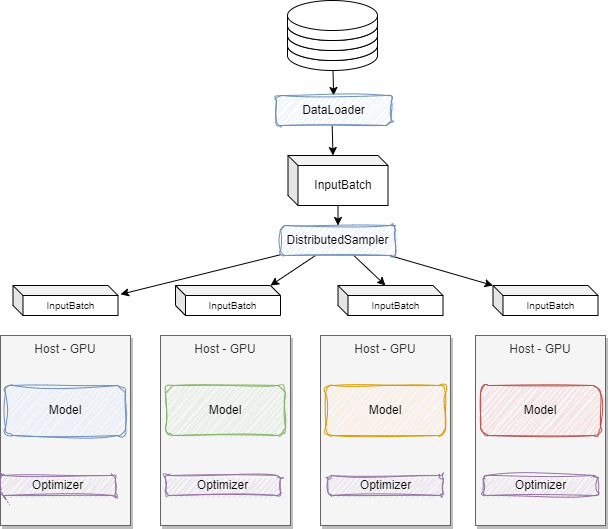

The diagram above was exported from draw.io. Its source (the exported page's mxGraphModel, read from the mxfile embedded in the PNG):
<mxGraphModel dx="1417" dy="1527" grid="1" gridSize="10" guides="1" tooltips="1" connect="1" arrows="1" fold="1" page="1" pageScale="1" pageWidth="850" pageHeight="1100" math="0" shadow="0">
  <root>
    <mxCell id="0" />
    <mxCell id="1" parent="0" />
    <mxCell id="2" value="Host - GPU" style="rounded=0;whiteSpace=wrap;html=1;fillColor=#f5f5f5;fontColor=#333333;strokeColor=#666666;shadow=1;verticalAlign=top;" vertex="1" parent="1">
      <mxGeometry x="110" y="110" width="130" height="190" as="geometry" />
    </mxCell>
    <mxCell id="7" value="Host - GPU" style="rounded=0;whiteSpace=wrap;html=1;fillColor=#f5f5f5;fontColor=#333333;strokeColor=#666666;shadow=1;verticalAlign=top;" vertex="1" parent="1">
      <mxGeometry x="270" y="110" width="130" height="190" as="geometry" />
    </mxCell>
    <mxCell id="8" value="Host - GPU" style="rounded=0;whiteSpace=wrap;html=1;fillColor=#f5f5f5;fontColor=#333333;strokeColor=#666666;shadow=1;verticalAlign=top;" vertex="1" parent="1">
      <mxGeometry x="425" y="110" width="130" height="190" as="geometry" />
    </mxCell>
    <mxCell id="9" value="Host - GPU" style="rounded=0;whiteSpace=wrap;html=1;fillColor=#f5f5f5;fontColor=#333333;strokeColor=#666666;shadow=1;verticalAlign=top;" vertex="1" parent="1">
      <mxGeometry x="-50" y="110" width="130" height="190" as="geometry" />
    </mxCell>
    <mxCell id="19" style="edgeStyle=none;html=1;" edge="1" parent="1" source="14">
      <mxGeometry relative="1" as="geometry">
        <mxPoint x="70" y="68.85714285714289" as="targetPoint" />
      </mxGeometry>
    </mxCell>
    <mxCell id="20" style="edgeStyle=none;html=1;entryX=0;entryY=0;entryDx=47.5;entryDy=0;entryPerimeter=0;" edge="1" parent="1" source="14" target="35">
      <mxGeometry relative="1" as="geometry">
        <mxPoint x="354" y="62" as="targetPoint" />
      </mxGeometry>
    </mxCell>
    <mxCell id="23" style="edgeStyle=none;html=1;entryX=0;entryY=0;entryDx=95;entryDy=0;entryPerimeter=0;" edge="1" parent="1" source="14" target="34">
      <mxGeometry relative="1" as="geometry">
        <mxPoint x="206.95000000000005" y="64.34999999999991" as="targetPoint" />
      </mxGeometry>
    </mxCell>
    <mxCell id="24" style="edgeStyle=none;html=1;entryX=0;entryY=0;entryDx=0;entryDy=0;entryPerimeter=0;" edge="1" parent="1" source="14" target="36">
      <mxGeometry relative="1" as="geometry">
        <mxPoint x="471.01" y="62" as="targetPoint" />
      </mxGeometry>
    </mxCell>
    <mxCell id="14" value="DistributedSampler" style="rounded=1;whiteSpace=wrap;html=1;shadow=0;sketch=1;curveFitting=1;jiggle=2;fillColor=#dae8fc;strokeColor=#6c8ebf;" vertex="1" parent="1">
      <mxGeometry x="230" width="115" height="30" as="geometry" />
    </mxCell>
    <mxCell id="15" value="Model" style="rounded=1;whiteSpace=wrap;html=1;shadow=0;sketch=1;curveFitting=1;jiggle=2;fillColor=#dae8fc;strokeColor=#6c8ebf;" vertex="1" parent="1">
      <mxGeometry x="-45" y="160" width="120" height="50" as="geometry" />
    </mxCell>
    <mxCell id="16" value="Model" style="rounded=1;whiteSpace=wrap;html=1;shadow=0;sketch=1;curveFitting=1;jiggle=2;fillColor=#d5e8d4;strokeColor=#82b366;" vertex="1" parent="1">
      <mxGeometry x="115" y="160" width="120" height="50" as="geometry" />
    </mxCell>
    <mxCell id="17" value="Model" style="rounded=1;whiteSpace=wrap;html=1;shadow=0;sketch=1;curveFitting=1;jiggle=2;fillColor=#ffe6cc;strokeColor=#d79b00;" vertex="1" parent="1">
      <mxGeometry x="275" y="160" width="120" height="50" as="geometry" />
    </mxCell>
    <mxCell id="18" value="Model" style="rounded=1;whiteSpace=wrap;html=1;shadow=0;sketch=1;curveFitting=1;jiggle=2;fillColor=#f8cecc;strokeColor=#b85450;" vertex="1" parent="1">
      <mxGeometry x="430" y="160" width="120" height="50" as="geometry" />
    </mxCell>
    <mxCell id="21" value="" style="group" vertex="1" connectable="0" parent="1">
      <mxGeometry x="237" y="-225" width="90" height="70" as="geometry" />
    </mxCell>
    <mxCell id="3" value="" style="shape=cylinder3;whiteSpace=wrap;html=1;boundedLbl=1;backgroundOutline=1;size=15;" vertex="1" parent="21">
      <mxGeometry y="30" width="90" height="40" as="geometry" />
    </mxCell>
    <mxCell id="4" value="" style="shape=cylinder3;whiteSpace=wrap;html=1;boundedLbl=1;backgroundOutline=1;size=15;" vertex="1" parent="21">
      <mxGeometry y="20" width="90" height="40" as="geometry" />
    </mxCell>
    <mxCell id="5" value="" style="shape=cylinder3;whiteSpace=wrap;html=1;boundedLbl=1;backgroundOutline=1;size=15;" vertex="1" parent="21">
      <mxGeometry y="10" width="90" height="40" as="geometry" />
    </mxCell>
    <mxCell id="6" value="" style="shape=cylinder3;whiteSpace=wrap;html=1;boundedLbl=1;backgroundOutline=1;size=15;" vertex="1" parent="21">
      <mxGeometry width="90" height="40" as="geometry" />
    </mxCell>
    <mxCell id="22" style="edgeStyle=none;html=1;" edge="1" parent="1" source="3" target="30">
      <mxGeometry relative="1" as="geometry" />
    </mxCell>
    <mxCell id="25" value="Optimizer" style="rounded=1;whiteSpace=wrap;html=1;shadow=0;sketch=1;curveFitting=1;jiggle=2;fillColor=#e1d5e7;strokeColor=#9673a6;" vertex="1" parent="1">
      <mxGeometry x="115" y="250" width="115" height="20" as="geometry" />
    </mxCell>
    <mxCell id="26" value="Optimizer" style="rounded=1;whiteSpace=wrap;html=1;shadow=0;sketch=1;curveFitting=1;jiggle=2;fillColor=#e1d5e7;strokeColor=#9673a6;" vertex="1" parent="1">
      <mxGeometry x="277.5" y="250" width="115" height="20" as="geometry" />
    </mxCell>
    <mxCell id="27" value="Optimizer" style="rounded=1;whiteSpace=wrap;html=1;shadow=0;sketch=1;curveFitting=1;jiggle=2;fillColor=#e1d5e7;strokeColor=#9673a6;" vertex="1" parent="1">
      <mxGeometry x="432.5" y="250" width="115" height="20" as="geometry" />
    </mxCell>
    <mxCell id="28" value="Optimizer" style="rounded=1;whiteSpace=wrap;html=1;shadow=0;sketch=1;curveFitting=1;jiggle=2;fillColor=#e1d5e7;strokeColor=#9673a6;" vertex="1" parent="1">
      <mxGeometry x="-50" y="250" width="115" height="20" as="geometry" />
    </mxCell>
    <mxCell id="37" style="edgeStyle=none;html=1;fontSize=10;" edge="1" parent="1" source="29" target="14">
      <mxGeometry relative="1" as="geometry" />
    </mxCell>
    <mxCell id="29" value="InputBatch" style="shape=cube;whiteSpace=wrap;html=1;boundedLbl=1;backgroundOutline=1;darkOpacity=0.05;darkOpacity2=0.1;shadow=0;size=10;" vertex="1" parent="1">
      <mxGeometry x="237.5" y="-70" width="100" height="50" as="geometry" />
    </mxCell>
    <mxCell id="32" style="edgeStyle=none;html=1;entryX=0;entryY=0;entryDx=45;entryDy=0;entryPerimeter=0;" edge="1" parent="1" target="29">
      <mxGeometry relative="1" as="geometry">
        <mxPoint x="281.66666666666674" y="-100" as="sourcePoint" />
        <mxPoint x="276" y="-70" as="targetPoint" />
      </mxGeometry>
    </mxCell>
    <mxCell id="30" value="DataLoader" style="rounded=1;whiteSpace=wrap;html=1;shadow=0;sketch=1;curveFitting=1;jiggle=2;fillColor=#dae8fc;strokeColor=#6c8ebf;" vertex="1" parent="1">
      <mxGeometry x="226" y="-130" width="115" height="30" as="geometry" />
    </mxCell>
    <mxCell id="33" value="InputBatch" style="shape=cube;whiteSpace=wrap;html=1;boundedLbl=1;backgroundOutline=1;darkOpacity=0.05;darkOpacity2=0.1;shadow=0;size=10;fontSize=10;" vertex="1" parent="1">
      <mxGeometry x="-37.5" y="60" width="105" height="30" as="geometry" />
    </mxCell>
    <mxCell id="34" value="InputBatch" style="shape=cube;whiteSpace=wrap;html=1;boundedLbl=1;backgroundOutline=1;darkOpacity=0.05;darkOpacity2=0.1;shadow=0;size=10;fontSize=10;" vertex="1" parent="1">
      <mxGeometry x="125" y="60" width="105" height="30" as="geometry" />
    </mxCell>
    <mxCell id="35" value="InputBatch" style="shape=cube;whiteSpace=wrap;html=1;boundedLbl=1;backgroundOutline=1;darkOpacity=0.05;darkOpacity2=0.1;shadow=0;size=10;fontSize=10;" vertex="1" parent="1">
      <mxGeometry x="287.5" y="60" width="105" height="30" as="geometry" />
    </mxCell>
    <mxCell id="36" value="InputBatch" style="shape=cube;whiteSpace=wrap;html=1;boundedLbl=1;backgroundOutline=1;darkOpacity=0.05;darkOpacity2=0.1;shadow=0;size=10;fontSize=10;" vertex="1" parent="1">
      <mxGeometry x="442.5" y="60" width="105" height="30" as="geometry" />
    </mxCell>
  </root>
</mxGraphModel>